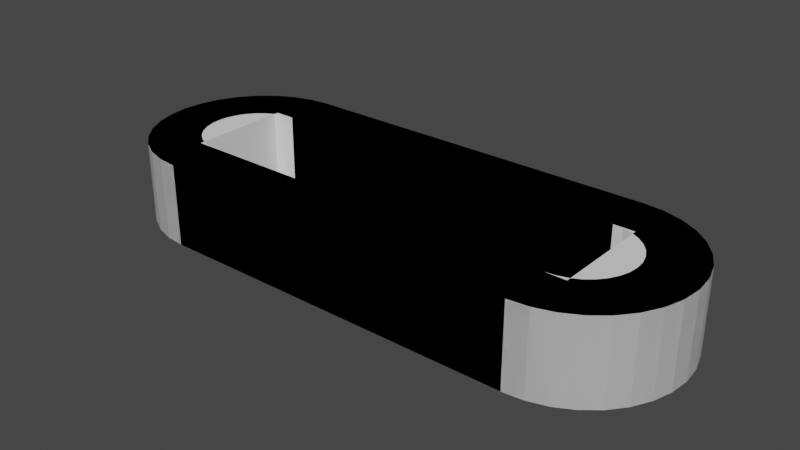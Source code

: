 # Source: ScreenMountBracket.blend  (saved by Blender 2.90.8; exported with 4.5.12 LTS)
import bpy
from mathutils import Matrix  # noqa: F401  (used for matrix-valued properties, if any)

bpy.ops.wm.read_factory_settings(use_empty=True)
scene = bpy.context.scene
scene.name = 'Scene'

# ---- collections
col_collection = bpy.data.collections.new('Collection'); scene.collection.children.link(col_collection)

# ---- world
world_world = bpy.data.worlds.new('World'); scene.world = world_world
world_world.use_nodes = True; world_world.node_tree.nodes.clear()
_N = world_world.node_tree.nodes; _L = world_world.node_tree.links
n0 = _N.new('ShaderNodeOutputWorld'); n0.name = 'World Output'; n0.location = (300, 300)
n1 = _N.new('ShaderNodeBackground'); n1.name = 'Background'; n1.location = (10, 300)
n1.inputs[0].default_value = (0.05088, 0.05088, 0.05088, 1.0)
_L.new(n1.outputs[0], n0.inputs[0])
n0.is_active_output = True
world_world.color = (0.05088, 0.05088, 0.05088)
world_world.use_sun_shadow = False
world_world.sun_shadow_jitter_overblur = 0.0

# ---- meshes
me_plane = bpy.data.meshes.new('Plane')
me_plane.from_pydata([(-0.5, -0.125, 0.0), (0.5, -0.125, 0.0), (-0.5, 0.125, 0.0), (0.5, 0.125, 0.0), (-0.45, 0.25, 0.0), (-0.4988, 0.2452, 0.0), (-0.5457, 0.231, 0.0), (-0.5889, 0.2079, 0.0), (-0.6268, 0.1768, 0.0), (-0.6579, 0.1389, 0.0), (-0.681, 0.09567, 0.0), (-0.6952, 0.04877, 0.0), (-0.7, 1.887e-08, 0.0), (-0.6952, -0.04877, 0.0), (-0.681, -0.09567, 0.0), (-0.6579, -0.1389, 0.0), (-0.6268, -0.1768, 0.0), (-0.5889, -0.2079, 0.0), (-0.5457, -0.231, 0.0), (-0.4988, -0.2452, 0.0), (-0.45, -0.25, 0.0), (0.45, 0.25, 0.0), (0.45, -0.25, 0.0), (0.4988, -0.2452, 0.0), (0.5457, -0.231, 0.0), (0.5889, -0.2079, 0.0), (0.6268, -0.1768, 0.0), (0.6579, -0.1389, 0.0), (0.681, -0.09567, 0.0), (0.6952, -0.04877, 0.0), (0.7, 2.414e-07, 0.0), (0.6952, 0.04877, 0.0), (0.681, 0.09567, 0.0), (0.6579, 0.1389, 0.0), (0.6268, 0.1768, 0.0), (0.5889, 0.2079, 0.0), (0.5457, 0.231, 0.0), (0.4988, 0.2452, 0.0), (-0.5, 0.125, 0.2), (-0.5, -0.125, 0.2), (0.5, -0.125, 0.2), (0.5, 0.125, 0.2), (-0.4988, 0.2452, 0.2), (-0.45, 0.25, 0.2), (-0.5457, 0.231, 0.2), (-0.5889, 0.2079, 0.2), (-0.6268, 0.1768, 0.2), (-0.6579, 0.1389, 0.2), (-0.681, 0.09567, 0.2), (-0.6952, 0.04877, 0.2), (-0.7, 1.887e-08, 0.2), (-0.6952, -0.04877, 0.2), (-0.681, -0.09567, 0.2), (-0.6579, -0.1389, 0.2), (-0.6268, -0.1768, 0.2), (-0.5889, -0.2079, 0.2), (-0.5457, -0.231, 0.2), (-0.4988, -0.2452, 0.2), (-0.45, -0.25, 0.2), (0.681, 0.09567, 0.2), (0.6579, 0.1389, 0.2), (0.6268, 0.1768, 0.2), (0.5889, 0.2079, 0.2), (0.5457, 0.231, 0.2), (0.4988, 0.2452, 0.2), (0.45, 0.25, 0.2), (0.681, -0.09567, 0.2), (0.6579, -0.1389, 0.2), (0.6268, -0.1768, 0.2), (0.5889, -0.2079, 0.2), (0.5457, -0.231, 0.2), (0.4988, -0.2452, 0.2), (0.45, -0.25, 0.2), (0.6952, -0.04877, 0.2), (0.7, 2.414e-07, 0.2), (0.6952, 0.04877, 0.2)], [], [(1, 22, 20, 0), (20, 19, 0), (18, 0, 19), (17, 0, 18), (16, 0, 17), (15, 0, 16), (14, 0, 15), (4, 2, 5), (5, 2, 6), (6, 2, 7), (7, 2, 8), (8, 2, 9), (9, 2, 10), (2, 0, 14, 13, 12, 11, 10), (23, 22, 1), (24, 23, 1), (25, 24, 1), (26, 25, 1), (27, 26, 1), (28, 27, 1), (21, 37, 3), (36, 3, 37), (35, 3, 36), (34, 3, 35), (33, 3, 34), (32, 3, 33), (28, 1, 3, 32, 31, 30, 29), (3, 2, 4, 21), (40, 39, 58, 72), (58, 39, 57), (56, 57, 39), (55, 56, 39), (54, 55, 39), (53, 54, 39), (52, 53, 39), (43, 42, 38), (42, 44, 38), (44, 45, 38), (45, 46, 38), (46, 47, 38), (47, 48, 38), (38, 48, 49, 50, 51, 52, 39), (71, 40, 72), (70, 40, 71), (69, 40, 70), (68, 40, 69), (67, 40, 68), (66, 40, 67), (65, 41, 64), (63, 64, 41), (62, 63, 41), (61, 62, 41), (60, 61, 41), (59, 60, 41), (66, 73, 74, 75, 59, 41, 40), (41, 65, 43, 38), (14, 15, 53, 52), (1, 0, 39, 40), (27, 28, 66, 67), (15, 16, 54, 53), (3, 1, 40, 41), (28, 29, 73, 66), (16, 17, 55, 54), (2, 3, 41, 38), (29, 30, 74, 73), (17, 18, 56, 55), (5, 42, 43, 4), (30, 31, 75, 74), (18, 19, 57, 56), (6, 44, 42, 5), (31, 32, 59, 75), (19, 20, 58, 57), (7, 45, 44, 6), (32, 33, 60, 59), (8, 46, 45, 7), (33, 34, 61, 60), (20, 22, 72, 58), (9, 47, 46, 8), (34, 35, 62, 61), (21, 4, 43, 65), (10, 48, 47, 9), (35, 36, 63, 62), (22, 23, 71, 72), (11, 49, 48, 10), (36, 37, 64, 63), (23, 24, 70, 71), (12, 50, 49, 11), (37, 21, 65, 64), (24, 25, 69, 70), (13, 51, 50, 12), (25, 26, 68, 69), (14, 52, 51, 13), (2, 38, 39, 0), (26, 27, 67, 68)])
_uv = me_plane.uv_layers.new(name='UVMap')
_uv.uv.foreach_set('vector', [1.0, 0.0, 0.0, 0.0, 0.0, 0.0, 0.0, 0.0, 0.0, 0.0, 0.0, 0.0, 0.0, 0.0, 0.0, 0.0, 0.0, 0.0, 0.0, 0.0, 0.0, 0.0, 0.0, 0.0, 0.0, 0.0, 0.0, 0.0, 0.0, 0.0, 0.0, 0.0, 0.0, 0.0, 0.0, 0.0, 0.0, 0.0, 0.0, 0.0, 0.0, 0.0, 0.0, 0.0, 0.0, 0.0, 0.0, 0.0, 0.0, 0.0, 0.0, 0.0, 0.0, 0.0, 0.0, 0.0, 0.0, 0.0, 0.0, 0.0, 0.0, 0.0, 0.0, 0.0, 0.0, 0.0, 0.0, 0.0, 0.0, 0.0, 0.0, 0.0, 0.0, 0.0, 0.0, 0.0, 0.0, 0.0, 0.0, 0.0, 0.0, 1.0, 0.0, 0.0, 0.0, 0.0, 0.0, 0.0, 0.0, 0.0, 0.0, 0.0, 0.0, 0.0, 0.0, 0.0, 0.0, 0.0, 1.0, 0.0, 0.0, 0.0, 0.0, 0.0, 1.0, 0.0, 0.0, 0.0, 0.0, 0.0, 1.0, 0.0, 0.0, 0.0, 0.0, 0.0, 1.0, 0.0, 0.0, 0.0, 0.0, 0.0, 1.0, 0.0, 0.0, 0.0, 0.0, 0.0, 1.0, 0.0, 0.0, 0.0, 0.0, 0.0, 0.0, 0.0, 0.0, 0.0, 0.0, 0.0, 0.0, 0.0, 0.0, 0.0, 0.0, 0.0, 0.0, 0.0, 0.0, 0.0, 0.0, 0.0, 0.0, 0.0, 0.0, 0.0, 0.0, 0.0, 0.0, 0.0, 0.0, 0.0, 0.0, 0.0, 0.0, 0.0, 0.0, 0.0, 1.0, 0.0, 0.0, 0.0, 0.0, 0.0, 0.0, 0.0, 0.0, 0.0, 0.0, 0.0, 0.0, 0.0, 0.0, 0.0, 0.0, 0.0, 0.0, 0.0, 1.0, 0.0, 0.0, 0.0, 0.0, 0.0, 0.0, 0.0, 0.0, 0.0, 0.0, 0.0, 0.0, 0.0, 0.0, 0.0, 0.0, 0.0, 0.0, 0.0, 0.0, 0.0, 0.0, 0.0, 0.0, 0.0, 0.0, 0.0, 0.0, 0.0, 0.0, 0.0, 0.0, 0.0, 0.0, 0.0, 0.0, 0.0, 0.0, 0.0, 0.0, 0.0, 0.0, 0.0, 0.0, 0.0, 0.0, 0.0, 0.0, 0.0, 0.0, 0.0, 0.0, 0.0, 0.0, 0.0, 0.0, 0.0, 0.0, 0.0, 0.0, 0.0, 0.0, 0.0, 0.0, 0.0, 0.0, 0.0, 0.0, 0.0, 0.0, 0.0, 0.0, 0.0, 0.0, 0.0, 0.0, 0.0, 0.0, 0.0, 0.0, 1.0, 0.0, 0.0, 0.0, 0.0, 0.0, 0.0, 0.0, 0.0, 0.0, 0.0, 0.0, 0.0, 0.0, 0.0, 1.0, 0.0, 0.0, 0.0, 0.0, 0.0, 1.0, 0.0, 0.0, 0.0, 0.0, 0.0, 1.0, 0.0, 0.0, 0.0, 0.0, 0.0, 1.0, 0.0, 0.0, 0.0, 0.0, 0.0, 1.0, 0.0, 0.0, 0.0, 0.0, 0.0, 1.0, 0.0, 0.0, 0.0, 0.0, 0.0, 0.0, 0.0, 0.0, 0.0, 0.0, 0.0, 0.0, 0.0, 0.0, 0.0, 0.0, 0.0, 0.0, 0.0, 0.0, 0.0, 0.0, 0.0, 0.0, 0.0, 0.0, 0.0, 0.0, 0.0, 0.0, 0.0, 0.0, 0.0, 0.0, 0.0, 0.0, 0.0, 0.0, 0.0, 0.0, 0.0, 0.0, 0.0, 0.0, 0.0, 0.0, 0.0, 0.0, 0.0, 0.0, 0.0, 1.0, 0.0, 0.0, 0.0, 0.0, 0.0, 0.0, 0.0, 0.0, 0.0, 0.0, 0.0, 0.0, 0.0, 0.0, 0.0, 0.0, 0.0, 1.0, 0.0, 0.0, 0.0, 0.0, 0.0, 1.0, 0.0, 0.0, 0.0, 0.0, 0.0, 0.0, 0.0, 0.0, 0.0, 0.0, 0.0, 0.0, 0.0, 0.0, 0.0, 0.0, 0.0, 0.0, 0.0, 1.0, 0.0, 1.0, 0.0, 0.0, 0.0, 0.0, 0.0, 0.0, 0.0, 0.0, 0.0, 0.0, 0.0, 0.0, 0.0, 0.0, 0.0, 0.0, 0.0, 0.0, 0.0, 0.0, 0.0, 0.0, 0.0, 0.0, 0.0, 0.0, 0.0, 0.0, 0.0, 0.0, 0.0, 0.0, 0.0, 0.0, 0.0, 0.0, 0.0, 0.0, 0.0, 0.0, 0.0, 0.0, 0.0, 0.0, 0.0, 0.0, 0.0, 0.0, 0.0, 0.0, 0.0, 0.0, 0.0, 0.0, 0.0, 0.0, 0.0, 0.0, 0.0, 0.0, 0.0, 0.0, 0.0, 0.0, 0.0, 0.0, 0.0, 0.0, 0.0, 0.0, 0.0, 0.0, 0.0, 0.0, 0.0, 0.0, 0.0, 0.0, 0.0, 0.0, 0.0, 0.0, 0.0, 0.0, 0.0, 0.0, 0.0, 0.0, 0.0, 0.0, 0.0, 0.0, 0.0, 0.0, 0.0, 0.0, 0.0, 0.0, 0.0, 0.0, 0.0, 0.0, 0.0, 0.0, 0.0, 0.0, 0.0, 0.0, 0.0, 0.0, 0.0, 0.0, 0.0, 0.0, 0.0, 0.0, 0.0, 0.0, 0.0, 0.0, 0.0, 0.0, 0.0, 0.0, 0.0, 0.0, 0.0, 0.0, 0.0, 0.0, 0.0, 0.0, 0.0, 0.0, 0.0, 0.0, 0.0, 0.0, 0.0, 0.0, 0.0, 0.0, 0.0, 0.0, 0.0, 0.0, 0.0, 0.0, 0.0, 0.0, 0.0, 0.0, 0.0, 0.0, 0.0, 0.0, 0.0, 0.0, 0.0, 0.0, 0.0, 0.0, 0.0, 0.0, 0.0, 0.0, 0.0, 0.0, 0.0, 0.0, 0.0, 0.0, 0.0, 0.0, 0.0, 0.0, 0.0, 0.0, 0.0, 0.0, 0.0, 0.0, 0.0, 0.0, 0.0, 0.0, 0.0, 0.0, 0.0, 0.0, 0.0, 0.0, 0.0, 0.0, 0.0, 0.0, 0.0, 0.0, 0.0, 0.0, 0.0, 0.0, 0.0, 0.0, 0.0, 0.0, 0.0, 0.0, 0.0, 0.0, 0.0, 0.0, 0.0, 0.0, 0.0, 0.0, 0.0, 0.0, 0.0, 0.0, 0.0, 0.0, 0.0, 0.0, 0.0, 0.0, 0.0, 0.0, 0.0, 0.0, 0.0, 0.0, 0.0, 0.0, 0.0, 0.0, 0.0, 0.0, 0.0, 0.0, 0.0, 0.0, 0.0, 0.0, 0.0, 0.0, 0.0, 0.0, 0.0, 0.0, 0.0, 0.0, 1.0, 0.0, 1.0, 0.0, 0.0, 0.0, 0.0, 0.0, 0.0, 0.0, 0.0, 0.0, 0.0, 0.0, 0.0])
me_plane.use_remesh_fix_poles = True
me_plane.use_remesh_preserve_attributes = False
me_plane.use_mirror_vertex_groups = False
me_plane.update()
me_plane_001 = bpy.data.meshes.new('Plane.001')
me_plane_001.from_pydata([(-0.474, -0.1226, 0.0), (-0.4975, -0.1155, 0.0), (-0.5191, -0.1039, 0.0), (-0.538, -0.08839, 0.0), (-0.5536, -0.06945, 0.0), (-0.5651, -0.04784, 0.0), (-0.5723, -0.02439, 0.0), (-0.5747, 9.437e-09, 0.0), (-0.5723, 0.02439, 0.0), (-0.4497, -0.125, 0.0), (-0.5651, 0.04784, 0.0), (-0.5536, 0.06945, 0.0), (-0.538, 0.08839, 0.0), (-0.5191, 0.1039, 0.0), (-0.4975, 0.1155, 0.0), (-0.4497, 0.125, 0.0), (-0.474, 0.1226, 0.0), (-0.4988, 0.2452, 0.0), (-0.45, 0.25, 0.0), (-0.5457, 0.231, 0.0), (-0.5889, 0.2079, 0.0), (-0.6268, 0.1768, 0.0), (-0.6579, 0.1389, 0.0), (-0.681, 0.09567, 0.0), (-0.6952, 0.04877, 0.0), (-0.7, 1.887e-08, 0.0), (-0.6952, -0.04877, 0.0), (-0.681, -0.09567, 0.0), (-0.6579, -0.1389, 0.0), (-0.6268, -0.1768, 0.0), (-0.5889, -0.2079, 0.0), (-0.5457, -0.231, 0.0), (-0.4988, -0.2452, 0.0), (-0.45, -0.25, 0.0), (0.681, 0.09567, 0.0), (0.6579, 0.1389, 0.0), (0.6268, 0.1768, 0.0), (0.5889, 0.2079, 0.0), (0.5457, 0.231, 0.0), (0.4988, 0.2452, 0.0), (0.45, 0.25, 0.0), (0.681, -0.09567, 0.0), (0.6579, -0.1389, 0.0), (0.6268, -0.1768, 0.0), (0.5889, -0.2079, 0.0), (0.5457, -0.231, 0.0), (0.4988, -0.2452, 0.0), (0.45, -0.25, 0.0), (0.6952, -0.04877, 0.0), (0.7, 2.414e-07, 0.0), (0.6952, 0.04877, 0.0), (0.5651, 0.04784, 0.0), (0.5536, 0.06945, 0.0), (0.538, 0.08839, 0.0), (0.5191, 0.1039, 0.0), (0.4975, 0.1155, 0.0), (0.474, 0.1226, 0.0), (0.4497, 0.125, 0.0), (0.5651, -0.04784, 0.0), (0.5536, -0.06945, 0.0), (0.538, -0.08839, 0.0), (0.5191, -0.1039, 0.0), (0.4975, -0.1155, 0.0), (0.474, -0.1226, 0.0), (0.4497, -0.125, 0.0), (0.5723, -0.02439, 0.0), (0.5747, 1.908e-07, 0.0), (0.5723, 0.02439, 0.0), (-0.538, 0.08839, 0.2), (-0.6268, 0.1768, 0.2), (-0.5651, -0.04784, 0.2), (-0.681, -0.09567, 0.2), (-0.5723, -0.02439, 0.2), (-0.6952, -0.04877, 0.2), (-0.474, 0.1226, 0.2), (-0.4988, 0.2452, 0.2), (-0.5747, 9.437e-09, 0.2), (-0.7, 1.887e-08, 0.2), (-0.5723, 0.02439, 0.2), (-0.6952, 0.04877, 0.2), (-0.4975, -0.1155, 0.2), (-0.5457, -0.231, 0.2), (-0.5536, -0.06945, 0.2), (-0.6579, -0.1389, 0.2), (-0.5536, 0.06945, 0.2), (-0.6579, 0.1389, 0.2), (-0.5191, -0.1039, 0.2), (-0.538, -0.08839, 0.2), (-0.5651, 0.04784, 0.2), (-0.5191, 0.1039, 0.2), (-0.4975, 0.1155, 0.2), (-0.474, -0.1226, 0.2), (-0.45, 0.25, 0.2), (-0.5457, 0.231, 0.2), (-0.5889, 0.2079, 0.2), (-0.681, 0.09567, 0.2), (-0.6268, -0.1768, 0.2), (-0.5889, -0.2079, 0.2), (-0.4988, -0.2452, 0.2), (-0.45, -0.25, 0.2), (-0.4497, 0.125, 0.2), (0.4497, 0.125, 0.2), (0.45, 0.25, 0.2), (0.4988, -0.2452, 0.2), (0.45, -0.25, 0.2), (0.5457, -0.231, 0.2), (0.5889, -0.2079, 0.2), (0.6268, -0.1768, 0.2), (0.6579, -0.1389, 0.2), (0.681, -0.09567, 0.2), (0.6952, -0.04877, 0.2), (0.7, 2.414e-07, 0.2), (0.6952, 0.04877, 0.2), (0.681, 0.09567, 0.2), (0.6579, 0.1389, 0.2), (0.6268, 0.1768, 0.2), (0.5889, 0.2079, 0.2), (0.5457, 0.231, 0.2), (0.4988, 0.2452, 0.2), (-0.4497, -0.125, 0.2), (0.474, -0.1226, 0.2), (0.4497, -0.125, 0.2), (0.4975, -0.1155, 0.2), (0.5191, -0.1039, 0.2), (0.538, -0.08839, 0.2), (0.5536, -0.06945, 0.2), (0.5651, -0.04784, 0.2), (0.5723, -0.02439, 0.2), (0.5747, 1.908e-07, 0.2), (0.5723, 0.02439, 0.2), (0.5651, 0.04784, 0.2), (0.5536, 0.06945, 0.2), (0.538, 0.08839, 0.2), (0.5191, 0.1039, 0.2), (0.4975, 0.1155, 0.2), (0.474, 0.1226, 0.2)], [], [(30, 29, 3, 2), (23, 22, 11, 10), (29, 28, 4, 3), (33, 32, 0, 9), (21, 20, 13, 12), (17, 18, 15, 16), (28, 27, 5, 4), (25, 24, 8, 7), (20, 19, 14, 13), (32, 31, 1, 0), (22, 21, 12, 11), (27, 26, 6, 5), (24, 23, 10, 8), (19, 17, 16, 14), (31, 30, 2, 1), (26, 25, 7, 6), (38, 37, 54, 55), (48, 41, 58, 65), (39, 38, 55, 56), (49, 48, 65, 66), (46, 47, 64, 63), (40, 39, 56, 57), (50, 49, 66, 67), (45, 46, 63, 62), (34, 50, 67, 51), (44, 45, 62, 61), (35, 34, 51, 52), (43, 44, 61, 60), (36, 35, 52, 53), (42, 43, 60, 59), (37, 36, 53, 54), (41, 42, 59, 58), (57, 15, 18, 40), (9, 64, 47, 33), (97, 86, 87, 96), (95, 88, 84, 85), (96, 87, 82, 83), (99, 119, 91, 98), (69, 68, 89, 94), (75, 74, 100, 92), (83, 82, 70, 71), (77, 76, 78, 79), (94, 89, 90, 93), (98, 91, 80, 81), (85, 84, 68, 69), (71, 70, 72, 73), (79, 78, 88, 95), (93, 90, 74, 75), (81, 80, 86, 97), (73, 72, 76, 77), (117, 134, 133, 116), (110, 127, 126, 109), (118, 135, 134, 117), (111, 128, 127, 110), (103, 120, 121, 104), (102, 101, 135, 118), (112, 129, 128, 111), (105, 122, 120, 103), (113, 130, 129, 112), (106, 123, 122, 105), (114, 131, 130, 113), (107, 124, 123, 106), (115, 132, 131, 114), (108, 125, 124, 107), (116, 133, 132, 115), (109, 126, 125, 108), (101, 102, 92, 100), (119, 99, 104, 121), (5, 70, 82, 4), (43, 107, 106, 44), (7, 76, 72, 6), (16, 74, 90, 14), (42, 108, 107, 43), (10, 88, 78, 8), (0, 91, 119, 9), (41, 109, 108, 42), (12, 68, 84, 11), (15, 100, 74, 16), (48, 110, 109, 41), (14, 90, 89, 13), (64, 121, 120, 63), (49, 111, 110, 48), (1, 80, 91, 0), (63, 120, 122, 62), (50, 112, 111, 49), (17, 75, 92, 18), (62, 122, 123, 61), (34, 113, 112, 50), (19, 93, 75, 17), (61, 123, 124, 60), (35, 114, 113, 34), (20, 94, 93, 19), (60, 124, 125, 59), (36, 115, 114, 35), (21, 69, 94, 20), (59, 125, 126, 58), (37, 116, 115, 36), (22, 85, 69, 21), (58, 126, 127, 65), (38, 117, 116, 37), (23, 95, 85, 22), (9, 119, 121, 64), (65, 127, 128, 66), (39, 118, 117, 38), (24, 79, 95, 23), (47, 104, 99, 33), (66, 128, 129, 67), (40, 102, 118, 39), (25, 77, 79, 24), (67, 129, 130, 51), (26, 73, 77, 25), (51, 130, 131, 52), (27, 71, 73, 26), (52, 131, 132, 53), (28, 83, 71, 27), (53, 132, 133, 54), (4, 82, 87, 3), (29, 96, 83, 28), (54, 133, 134, 55), (30, 97, 96, 29), (55, 134, 135, 56), (6, 72, 70, 5), (31, 81, 97, 30), (56, 135, 101, 57), (32, 98, 81, 31), (8, 78, 76, 7), (33, 99, 98, 32), (57, 101, 100, 15), (11, 84, 88, 10), (18, 92, 102, 40), (46, 103, 104, 47), (13, 89, 68, 12), (45, 105, 103, 46), (3, 87, 86, 2), (2, 86, 80, 1), (44, 106, 105, 45)])
_uv = me_plane_001.uv_layers.new(name='UVMap')
_uv.uv.foreach_set('vector', [0.0, 0.0, 0.0, 0.0, 0.0, 0.0, 0.0, 0.0, 0.0, 0.0, 0.0, 0.0, 0.0, 0.0, 0.0, 0.0, 0.0, 0.0, 0.0, 0.0, 0.0, 0.0, 0.0, 0.0, 0.0, 0.0, 0.0, 0.0, 0.0, 0.0, 0.0, 0.0, 0.0, 0.0, 0.0, 0.0, 0.0, 0.0, 0.0, 0.0, 0.0, 0.0, 0.0, 0.0, 0.0, 0.0, 0.0, 0.0, 0.0, 0.0, 0.0, 0.0, 0.0, 0.0, 0.0, 0.0, 0.0, 0.0, 0.0, 0.0, 0.0, 0.0, 0.0, 0.0, 0.0, 0.0, 0.0, 0.0, 0.0, 0.0, 0.0, 0.0, 0.0, 0.0, 0.0, 0.0, 0.0, 0.0, 0.0, 0.0, 0.0, 0.0, 0.0, 0.0, 0.0, 0.0, 0.0, 0.0, 0.0, 0.0, 0.0, 0.0, 0.0, 0.0, 0.0, 0.0, 0.0, 0.0, 0.0, 0.0, 0.0, 0.0, 0.0, 0.0, 0.0, 0.0, 0.0, 0.0, 0.0, 0.0, 0.0, 0.0, 0.0, 0.0, 0.0, 0.0, 0.0, 0.0, 0.0, 0.0, 0.0, 0.0, 0.0, 0.0, 0.0, 0.0, 0.0, 0.0, 0.0, 0.0, 0.0, 0.0, 0.0, 0.0, 0.0, 0.0, 0.0, 0.0, 0.0, 0.0, 0.0, 0.0, 0.0, 0.0, 0.0, 0.0, 0.0, 0.0, 0.0, 0.0, 0.0, 0.0, 0.0, 0.0, 0.0, 0.0, 0.0, 0.0, 0.0, 0.0, 0.0, 0.0, 0.0, 0.0, 0.0, 0.0, 0.0, 0.0, 0.0, 0.0, 0.0, 0.0, 0.0, 0.0, 0.0, 0.0, 0.0, 0.0, 0.0, 0.0, 0.0, 0.0, 0.0, 0.0, 0.0, 0.0, 0.0, 0.0, 0.0, 0.0, 0.0, 0.0, 0.0, 0.0, 0.0, 0.0, 0.0, 0.0, 0.0, 0.0, 0.0, 0.0, 0.0, 0.0, 0.0, 0.0, 0.0, 0.0, 0.0, 0.0, 0.0, 0.0, 0.0, 0.0, 0.0, 0.0, 0.0, 0.0, 0.0, 0.0, 0.0, 0.0, 0.0, 0.0, 0.0, 0.0, 0.0, 0.0, 0.0, 0.0, 0.0, 0.0, 0.0, 0.0, 0.0, 0.0, 0.0, 0.0, 0.0, 0.0, 0.0, 0.0, 0.0, 0.0, 0.0, 0.0, 0.0, 0.0, 0.0, 0.0, 0.0, 0.0, 0.0, 0.0, 0.0, 0.0, 0.0, 0.0, 0.0, 0.0, 0.0, 0.0, 0.0, 0.0, 0.0, 0.0, 0.0, 0.0, 0.0, 0.0, 0.0, 0.0, 0.0, 0.0, 0.0, 0.0, 0.0, 0.0, 0.0, 0.0, 0.0, 0.0, 0.0, 0.0, 0.0, 0.0, 0.0, 0.0, 0.0, 0.0, 0.0, 0.0, 0.0, 0.0, 0.0, 0.0, 0.0, 0.0, 0.0, 0.0, 0.0, 0.0, 0.0, 0.0, 0.0, 0.0, 0.0, 0.0, 0.0, 0.0, 0.0, 0.0, 0.0, 0.0, 0.0, 0.0, 0.0, 0.0, 0.0, 0.0, 0.0, 0.0, 0.0, 0.0, 0.0, 0.0, 0.0, 0.0, 0.0, 0.0, 0.0, 0.0, 0.0, 0.0, 0.0, 0.0, 0.0, 0.0, 0.0, 0.0, 0.0, 0.0, 0.0, 0.0, 0.0, 0.0, 0.0, 0.0, 0.0, 0.0, 0.0, 0.0, 0.0, 0.0, 0.0, 0.0, 0.0, 0.0, 0.0, 0.0, 0.0, 0.0, 0.0, 0.0, 0.0, 0.0, 0.0, 0.0, 0.0, 0.0, 0.0, 0.0, 0.0, 0.0, 0.0, 0.0, 0.0, 0.0, 0.0, 0.0, 0.0, 0.0, 0.0, 0.0, 0.0, 0.0, 0.0, 0.0, 0.0, 0.0, 0.0, 0.0, 0.0, 0.0, 0.0, 0.0, 0.0, 0.0, 0.0, 0.0, 0.0, 0.0, 0.0, 0.0, 0.0, 0.0, 0.0, 0.0, 0.0, 0.0, 0.0, 0.0, 0.0, 0.0, 0.0, 0.0, 0.0, 0.0, 0.0, 0.0, 0.0, 0.0, 0.0, 0.0, 0.0, 0.0, 0.0, 0.0, 0.0, 0.0, 0.0, 0.0, 0.0, 0.0, 0.0, 0.0, 0.0, 0.0, 0.0, 0.0, 0.0, 0.0, 0.0, 0.0, 0.0, 0.0, 0.0, 0.0, 0.0, 0.0, 0.0, 0.0, 0.0, 0.0, 0.0, 0.0, 0.0, 0.0, 0.0, 0.0, 0.0, 0.0, 0.0, 0.0, 0.0, 0.0, 0.0, 0.0, 0.0, 0.0, 0.0, 0.0, 0.0, 0.0, 0.0, 0.0, 0.0, 0.0, 0.0, 0.0, 0.0, 0.0, 0.0, 0.0, 0.0, 0.0, 0.0, 0.0, 0.0, 0.0, 0.0, 0.0, 0.0, 0.0, 0.0, 0.0, 0.0, 0.0, 0.0, 0.0, 0.0, 0.0, 0.0, 0.0, 0.0, 0.0, 0.0, 0.0, 0.0, 0.0, 0.0, 0.0, 0.0, 0.0, 0.0, 0.0, 0.0, 0.0, 0.0, 0.0, 0.0, 0.0, 0.0, 0.0, 0.0, 0.0, 0.0, 0.0, 0.0, 0.0, 0.0, 0.0, 0.0, 0.0, 0.0, 0.0, 0.0, 0.0, 0.0, 0.0, 0.0, 0.0, 0.0, 0.0, 0.0, 0.0, 0.0, 0.0, 0.0, 0.0, 0.0, 0.0, 0.0, 0.0, 0.0, 0.0, 0.0, 0.0, 0.0, 0.0, 0.0, 0.0, 0.0, 0.0, 0.0, 0.0, 0.0, 0.0, 0.0, 0.0, 0.0, 0.0, 0.0, 0.0, 0.0, 0.0, 0.0, 0.0, 0.0, 0.0, 0.0, 0.0, 0.0, 0.0, 0.0, 0.0, 0.0, 0.0, 0.0, 0.0, 0.0, 0.0, 0.0, 0.0, 0.0, 0.0, 0.0, 0.0, 0.0, 0.0, 0.0, 0.0, 0.0, 0.0, 0.0, 0.0, 0.0, 0.0, 0.0, 0.0, 0.0, 0.0, 0.0, 0.0, 0.0, 0.0, 0.0, 0.0, 0.0, 0.0, 0.0, 0.0, 0.0, 0.0, 0.0, 0.0, 0.0, 0.0, 0.0, 0.0, 0.0, 0.0, 0.0, 0.0, 0.0, 0.0, 0.0, 0.0, 0.0, 0.0, 0.0, 0.0, 0.0, 0.0, 0.0, 0.0, 0.0, 0.0, 0.0, 0.0, 0.0, 0.0, 0.0, 0.0, 0.0, 0.0, 0.0, 0.0, 0.0, 0.0, 0.0, 0.0, 0.0, 0.0, 0.0, 0.0, 0.0, 0.0, 0.0, 0.0, 0.0, 0.0, 0.0, 0.0, 0.0, 0.0, 0.0, 0.0, 0.0, 0.0, 0.0, 0.0, 0.0, 0.0, 0.0, 0.0, 0.0, 0.0, 0.0, 0.0, 0.0, 0.0, 0.0, 0.0, 0.0, 0.0, 0.0, 0.0, 0.0, 0.0, 0.0, 0.0, 0.0, 0.0, 0.0, 0.0, 0.0, 0.0, 0.0, 0.0, 0.0, 0.0, 0.0, 0.0, 0.0, 0.0, 0.0, 0.0, 0.0, 0.0, 0.0, 0.0, 0.0, 0.0, 0.0, 0.0, 0.0, 0.0, 0.0, 0.0, 0.0, 0.0, 0.0, 0.0, 0.0, 0.0, 0.0, 0.0, 0.0, 0.0, 0.0, 0.0, 0.0, 0.0, 0.0, 0.0, 0.0, 0.0, 0.0, 0.0, 0.0, 0.0, 0.0, 0.0, 0.0, 0.0, 0.0, 0.0, 0.0, 0.0, 0.0, 0.0, 0.0, 0.0, 0.0, 0.0, 0.0, 0.0, 0.0, 0.0, 0.0, 0.0, 0.0, 0.0, 0.0, 0.0, 0.0, 0.0, 0.0, 0.0, 0.0, 0.0, 0.0, 0.0, 0.0, 0.0, 0.0, 0.0, 0.0, 0.0, 0.0, 0.0, 0.0, 0.0, 0.0, 0.0, 0.0, 0.0, 0.0, 0.0, 0.0, 0.0, 0.0, 0.0, 0.0, 0.0, 0.0, 0.0, 0.0, 0.0, 0.0, 0.0, 0.0, 0.0, 0.0, 0.0, 0.0, 0.0, 0.0, 0.0, 0.0, 0.0, 0.0, 0.0, 0.0, 0.0, 0.0, 0.0, 0.0, 0.0, 0.0, 0.0, 0.0, 0.0, 0.0, 0.0, 0.0, 0.0, 0.0, 0.0, 0.0, 0.0, 0.0, 0.0, 0.0, 0.0, 0.0, 0.0, 0.0, 0.0, 0.0, 0.0, 0.0, 0.0, 0.0, 0.0, 0.0, 0.0, 0.0, 0.0, 0.0, 0.0, 0.0, 0.0, 0.0, 0.0, 0.0, 0.0, 0.0, 0.0, 0.0, 0.0, 0.0, 0.0, 0.0, 0.0, 0.0, 0.0, 0.0, 0.0, 0.0, 0.0, 0.0, 0.0, 0.0, 0.0, 0.0, 0.0, 0.0, 0.0, 0.0, 0.0, 0.0, 0.0, 0.0, 0.0, 0.0, 0.0, 0.0, 0.0, 0.0, 0.0, 0.0, 0.0, 0.0, 0.0, 0.0, 0.0, 0.0, 0.0, 0.0, 0.0, 0.0, 0.0, 0.0, 0.0, 0.0, 0.0, 0.0, 0.0, 0.0, 0.0, 0.0, 0.0, 0.0, 0.0, 0.0, 0.0, 0.0, 0.0, 0.0, 0.0, 0.0, 0.0, 0.0, 0.0, 0.0, 0.0, 0.0, 0.0, 0.0, 0.0, 0.0, 0.0, 0.0, 0.0, 0.0, 0.0, 0.0, 0.0, 0.0, 0.0, 0.0, 0.0, 0.0, 0.0, 0.0, 0.0, 0.0, 0.0, 0.0, 0.0, 0.0, 0.0, 0.0, 0.0, 0.0, 0.0, 0.0, 0.0, 0.0, 0.0, 0.0, 0.0, 0.0, 0.0, 0.0, 0.0, 0.0, 0.0, 0.0, 0.0, 0.0, 0.0, 0.0, 0.0, 0.0, 0.0, 0.0, 0.0, 0.0, 0.0, 0.0, 0.0, 0.0, 0.0, 0.0, 0.0, 0.0, 0.0, 0.0, 0.0, 0.0, 0.0, 0.0, 0.0, 0.0, 0.0, 0.0, 0.0, 0.0, 0.0, 0.0, 0.0, 0.0, 0.0, 0.0, 0.0, 0.0, 0.0, 0.0, 0.0, 0.0, 0.0, 0.0, 0.0, 0.0, 0.0, 0.0, 0.0, 0.0, 0.0, 0.0, 0.0, 0.0, 0.0, 0.0, 0.0, 0.0, 0.0, 0.0, 0.0, 0.0, 0.0, 0.0, 0.0, 0.0, 0.0, 0.0, 0.0, 0.0, 0.0, 0.0, 0.0, 0.0, 0.0, 0.0, 0.0, 0.0, 0.0, 0.0, 0.0, 0.0, 0.0, 0.0, 0.0, 0.0, 0.0, 0.0, 0.0, 0.0, 0.0, 0.0, 0.0, 0.0, 0.0, 0.0, 0.0, 0.0, 0.0, 0.0, 0.0, 0.0, 0.0, 0.0, 0.0, 0.0, 0.0])
me_plane_001.use_remesh_fix_poles = True
me_plane_001.use_remesh_preserve_attributes = False
me_plane_001.use_mirror_vertex_groups = False
me_plane_001.update()

# ---- objects
ob_plane = bpy.data.objects.new('Plane', me_plane)
ob_plane_001 = bpy.data.objects.new('Plane.001', me_plane_001)

# ---- transforms, parenting, visibility, modifiers, constraints
ob_plane.location = (0.0, 0.0, 0.0)
ob_plane.lineart.crease_threshold = 0.0
ob_plane_001.location = (0.0, 0.0, 0.0)
ob_plane_001.lineart.crease_threshold = 0.0

# ---- collection membership
col_collection.objects.link(ob_plane)
col_collection.objects.link(ob_plane_001)

# ---- scene / render settings (as saved in the file)
scene.frame_start = 1; scene.frame_end = 250; scene.frame_set(1)
scene.render.engine = 'BLENDER_EEVEE_NEXT'
scene.cycles.use_denoising = False
scene.cycles.samples = 128
scene.cycles.sampling_pattern = 'TABULATED_SOBOL'
scene.cycles.use_adaptive_sampling = False
scene.cycles.use_light_tree = False
scene.view_settings.view_transform = 'Filmic'
bpy.context.view_layer.update()

# ---- added for rendering (the .blend has no active camera and no usable light): camera, sun
cam_auto = bpy.data.cameras.new('AutoCamera')
cam_auto.lens = 50.0
cam_auto.sensor_width = 36.0
cam_auto.clip_end = 1000.0
ob_auto_camera = bpy.data.objects.new('AutoCamera', cam_auto)
scene.collection.objects.link(ob_auto_camera)
ob_auto_camera.location = (1.38784, -1.6654, 1.21027)
ob_auto_camera.rotation_euler = (1.09748, -7.21219e-08, 0.694738)
scene.camera = ob_auto_camera
light_auto_sun = bpy.data.lights.new('AutoSun', 'SUN')
light_auto_sun.energy = 3.0
light_auto_sun.angle = 0.0523599
ob_auto_sun = bpy.data.objects.new('AutoSun', light_auto_sun)
scene.collection.objects.link(ob_auto_sun)
ob_auto_sun.rotation_euler = (0.872665, 0.174533, 0.523599)
bpy.context.view_layer.update()
